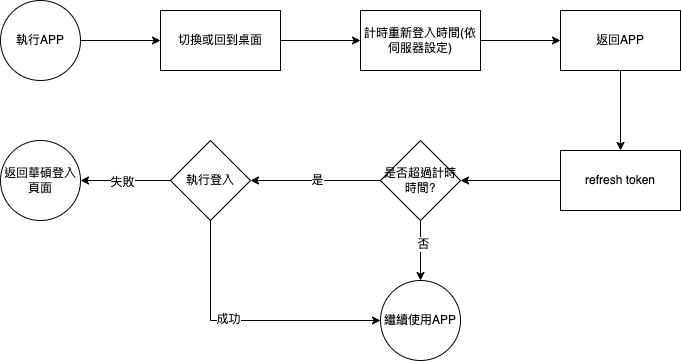

The diagram above was exported from draw.io. Its source (the exported page's mxGraphModel, read from the mxfile embedded in the PNG):
<mxGraphModel dx="895" dy="589" grid="1" gridSize="10" guides="1" tooltips="1" connect="1" arrows="1" fold="1" page="1" pageScale="1" pageWidth="1100" pageHeight="850" math="0" shadow="0">
  <root>
    <mxCell id="0" />
    <mxCell id="1" parent="0" />
    <mxCell id="2" style="edgeStyle=orthogonalEdgeStyle;rounded=0;orthogonalLoop=1;jettySize=auto;html=1;exitX=1;exitY=0.5;exitDx=0;exitDy=0;" edge="1" source="3" target="5" parent="1">
      <mxGeometry relative="1" as="geometry" />
    </mxCell>
    <mxCell id="3" value="執行APP" style="ellipse;whiteSpace=wrap;html=1;aspect=fixed;" vertex="1" parent="1">
      <mxGeometry x="80" y="80" width="80" height="80" as="geometry" />
    </mxCell>
    <mxCell id="4" value="" style="edgeStyle=orthogonalEdgeStyle;rounded=0;orthogonalLoop=1;jettySize=auto;html=1;" edge="1" source="5" target="7" parent="1">
      <mxGeometry relative="1" as="geometry" />
    </mxCell>
    <mxCell id="5" value="切換或回到桌面" style="rounded=0;whiteSpace=wrap;html=1;" vertex="1" parent="1">
      <mxGeometry x="240" y="90" width="120" height="60" as="geometry" />
    </mxCell>
    <mxCell id="6" value="" style="edgeStyle=orthogonalEdgeStyle;rounded=0;orthogonalLoop=1;jettySize=auto;html=1;" edge="1" source="7" target="9" parent="1">
      <mxGeometry relative="1" as="geometry" />
    </mxCell>
    <mxCell id="7" value="計時重新登入時間(依伺服器設定)" style="rounded=0;whiteSpace=wrap;html=1;" vertex="1" parent="1">
      <mxGeometry x="440" y="90" width="120" height="60" as="geometry" />
    </mxCell>
    <mxCell id="8" value="" style="edgeStyle=orthogonalEdgeStyle;rounded=0;orthogonalLoop=1;jettySize=auto;html=1;" edge="1" source="9" target="11" parent="1">
      <mxGeometry relative="1" as="geometry" />
    </mxCell>
    <mxCell id="9" value="返回APP" style="whiteSpace=wrap;html=1;rounded=0;" vertex="1" parent="1">
      <mxGeometry x="640" y="90" width="120" height="60" as="geometry" />
    </mxCell>
    <mxCell id="10" value="" style="edgeStyle=orthogonalEdgeStyle;rounded=0;orthogonalLoop=1;jettySize=auto;html=1;" edge="1" source="11" target="16" parent="1">
      <mxGeometry relative="1" as="geometry" />
    </mxCell>
    <mxCell id="11" value="refresh token" style="whiteSpace=wrap;html=1;rounded=0;" vertex="1" parent="1">
      <mxGeometry x="640" y="230" width="120" height="60" as="geometry" />
    </mxCell>
    <mxCell id="12" style="edgeStyle=orthogonalEdgeStyle;rounded=0;orthogonalLoop=1;jettySize=auto;html=1;" edge="1" source="16" target="17" parent="1">
      <mxGeometry relative="1" as="geometry">
        <Array as="points" />
      </mxGeometry>
    </mxCell>
    <mxCell id="13" value="否" style="edgeLabel;html=1;align=center;verticalAlign=middle;resizable=0;points=[];" vertex="1" connectable="0" parent="12">
      <mxGeometry x="-0.2333" y="2" relative="1" as="geometry">
        <mxPoint as="offset" />
      </mxGeometry>
    </mxCell>
    <mxCell id="14" value="" style="edgeStyle=orthogonalEdgeStyle;rounded=0;orthogonalLoop=1;jettySize=auto;html=1;" edge="1" source="16" target="22" parent="1">
      <mxGeometry relative="1" as="geometry">
        <mxPoint x="500" y="390" as="targetPoint" />
      </mxGeometry>
    </mxCell>
    <mxCell id="15" value="是" style="edgeLabel;html=1;align=center;verticalAlign=middle;resizable=0;points=[];" vertex="1" connectable="0" parent="14">
      <mxGeometry x="-0.0222" y="-1" relative="1" as="geometry">
        <mxPoint as="offset" />
      </mxGeometry>
    </mxCell>
    <mxCell id="16" value="是否超過計時時間?" style="rhombus;whiteSpace=wrap;html=1;rounded=0;" vertex="1" parent="1">
      <mxGeometry x="460" y="220" width="80" height="80" as="geometry" />
    </mxCell>
    <mxCell id="17" value="繼續使用APP" style="ellipse;whiteSpace=wrap;html=1;aspect=fixed;" vertex="1" parent="1">
      <mxGeometry x="460" y="360" width="80" height="80" as="geometry" />
    </mxCell>
    <mxCell id="18" value="" style="edgeStyle=orthogonalEdgeStyle;rounded=0;orthogonalLoop=1;jettySize=auto;html=1;" edge="1" source="22" target="17" parent="1">
      <mxGeometry relative="1" as="geometry">
        <mxPoint x="400" y="430" as="targetPoint" />
        <Array as="points">
          <mxPoint x="290" y="400" />
        </Array>
      </mxGeometry>
    </mxCell>
    <mxCell id="19" value="成功" style="edgeLabel;html=1;align=center;verticalAlign=middle;resizable=0;points=[];" vertex="1" connectable="0" parent="18">
      <mxGeometry x="-0.1333" y="2" relative="1" as="geometry">
        <mxPoint as="offset" />
      </mxGeometry>
    </mxCell>
    <mxCell id="20" value="" style="edgeStyle=orthogonalEdgeStyle;rounded=0;orthogonalLoop=1;jettySize=auto;html=1;" edge="1" source="22" target="23" parent="1">
      <mxGeometry relative="1" as="geometry">
        <mxPoint x="290" y="370" as="targetPoint" />
      </mxGeometry>
    </mxCell>
    <mxCell id="21" value="失敗" style="edgeLabel;html=1;align=center;verticalAlign=middle;resizable=0;points=[];" vertex="1" connectable="0" parent="20">
      <mxGeometry x="0.0857" y="1" relative="1" as="geometry">
        <mxPoint as="offset" />
      </mxGeometry>
    </mxCell>
    <mxCell id="22" value="執行登入" style="rhombus;whiteSpace=wrap;html=1;rounded=0;" vertex="1" parent="1">
      <mxGeometry x="250" y="220" width="80" height="80" as="geometry" />
    </mxCell>
    <mxCell id="23" value="返回華碩登入頁面" style="ellipse;whiteSpace=wrap;html=1;aspect=fixed;" vertex="1" parent="1">
      <mxGeometry x="80" y="220" width="80" height="80" as="geometry" />
    </mxCell>
  </root>
</mxGraphModel>